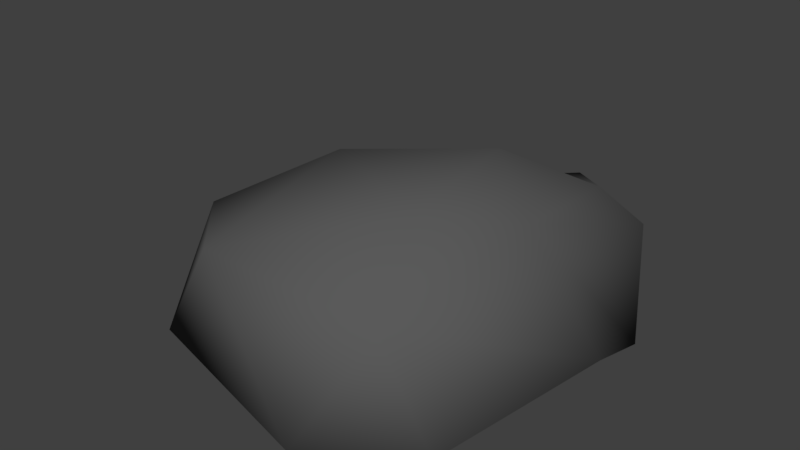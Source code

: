 # Source: SM_Rock_02.blend  (saved by Blender 2.79.0; exported with 4.5.12 LTS)
import bpy
from mathutils import Matrix  # noqa: F401  (used for matrix-valued properties, if any)

bpy.ops.wm.read_factory_settings(use_empty=True)
scene = bpy.context.scene
scene.name = 'Scene'

# ---- collections
col_collection_1 = bpy.data.collections.new('Collection 1'); scene.collection.children.link(col_collection_1)

# ---- materials (node trees are filled in below, after node groups)
mat_rock = bpy.data.materials.new('Rock')
mat_rock.alpha_threshold = 0.0
mat_rock.use_transparent_shadow = False
mat_rock.diffuse_color = (0.1025, 0.1025, 0.1025, 1.0)
mat_rock.specular_color = (0.07324, 0.07324, 0.07324)
mat_rock.roughness = 0.5
mat_rock.specular_intensity = 0.1562

# ---- material node trees

# ---- world
world_world = bpy.data.worlds.new('World'); scene.world = world_world
world_world.color = (0.05088, 0.05088, 0.05088)
world_world.use_sun_shadow = False
world_world.sun_shadow_jitter_overblur = 0.0
world_world.cycles.sampling_method = 'MANUAL'

# ---- meshes
me_icosphere = bpy.data.meshes.new('Icosphere')
me_icosphere.from_pydata([(0.6835, -1.444, 0.8643), (-1.541, -0.2956, 0.7701), (-0.3498, 1.419, 0.6074), (0.8462, 1.627, 0.5015), (1.239, 0.3103, 0.4854), (0.4927, 0.357, 1.404), (1.402, -0.05863, 0.09942), (1.429, 0.6563, 0.03972), (0.2551, -1.845, 0.03447), (1.093, -1.366, 0.09137), (-1.8, -0.1425, 0.08379), (-1.338, -1.397, 0.0879), (-0.1644, 1.774, 0.05976), (-0.976, 1.362, 0.07074), (1.146, 1.414, 0.03946), (0.6087, 1.845, 0.03842), (1.059, -0.3468, 0.8521), (-0.6985, -1.417, 0.9965), (-1.048, 0.275, 0.7171), (0.276, 1.663, 0.5416), (1.166, 1.054, 0.5146), (0.5506, -0.4869, 1.445), (0.9742, 0.1954, 0.96), (-0.7375, -0.1168, 1.266), (-0.01511, 1.093, 0.9318), (0.731, 1.252, 0.8991), (0.4535, 0.1027, 0.04466), (1.358, 0.5001, 0.2606), (0.8918, -1.409, 0.4754), (-1.771, -0.688, 0.4743), (-0.5779, 1.319, 0.3354), (0.7239, 1.709, 0.2636), (0.8782, -1.054, 0.8679), (-1.385, -0.6917, 0.9186), (-0.5493, 0.8739, 0.6819), (0.5361, 1.64, 0.5212), (1.167, 0.6642, 0.475), (0.6164, -1.132, 1.164), (0.7578, 0.2887, 1.272), (-1.082, -0.2098, 1.035), (-0.1749, 1.25, 0.7825), (0.7812, 1.395, 0.6857), (1.371, 0.1614, 0.3436), (0.466, -1.653, 0.4456), (-1.719, -0.2071, 0.4088), (-0.2351, 1.584, 0.3073), (0.9888, 1.493, 0.2652), (1.218, 0.05704, 0.6947), (0.2365, -1.422, 0.9239), (-1.378, 0.01666, 0.7586), (0.01489, 1.519, 0.5574), (1.037, 1.417, 0.5394), (0.5162, -0.00605, 1.468), (1.102, 0.2517, 0.7075), (0.1061, 0.1318, 1.417), (0.2266, 0.7366, 1.087), (0.625, 0.8477, 1.112), (0.8444, 0.7613, 0.9283), (1.081, 0.6582, 0.7298), (0.985, 1.265, 0.7777), (0.3337, 1.275, 0.9987), (0.4784, 1.62, 0.7818), (0.1003, 1.506, 0.784), (-0.07904, 0.5578, 1.019), (-0.2764, 0.6782, 0.7894), (-1.021, 0.09748, 1.011), (0.09959, -0.2978, 1.408), (-0.7682, -0.5839, 1.207), (0.1723, -1.114, 1.223), (0.8198, -0.09917, 1.306), (0.809, -0.4131, 1.16), (1.055, -0.02303, 1.006), (1.294, 0.8541, 0.2784), (1.309, 1.059, 0.03959), (1.131, 1.18, 0.2704), (0.4275, 1.766, 0.3127), (0.2172, 1.765, 0.04924), (0.07654, 1.68, 0.3043), (-0.8271, 0.7963, 0.4106), (-0.9115, 0.6004, 0.07424), (-1.604, 0.08417, 0.4661), (-1.14, -1.41, 0.538), (-0.2466, -1.623, 0.06118), (0.02168, -1.636, 0.5101), (1.082, -1.019, 0.48), (1.265, -0.8874, 0.09657), (1.231, -0.1674, 0.4634), (0.8822, 1.668, 0.03891), (-0.6033, 1.711, 0.06646), (-1.911, -0.5833, 0.08783), (0.6735, -1.612, 0.06295), (1.317, 0.3315, 0.06137), (-0.07615, -0.3896, 0.06373), (0.9797, 0.4053, 0.04219), (0.8177, 0.8003, 0.04203), (0.3846, -0.5157, 0.04035), (0.7244, -0.3696, 0.06489), (0.5354, 0.9914, 0.04138), (0.8561, 0.03841, 0.06751), (0.07999, 1.083, 0.05393), (-0.1695, 0.6587, 0.05586), (-0.1807, -0.0007381, 0.06061)], [], [(0, 32, 37), (1, 33, 39), (2, 34, 40), (3, 35, 41), (4, 36, 53), (22, 57, 38), (22, 58, 57), (20, 51, 59), (25, 60, 56), (25, 61, 60), (19, 50, 62), (24, 63, 55), (24, 64, 63), (18, 49, 65), (23, 66, 54), (23, 67, 66), (17, 48, 68), (21, 69, 52), (21, 70, 69), (16, 47, 71), (7, 72, 27), (7, 73, 72), (14, 46, 74), (15, 75, 31), (15, 76, 75), (12, 45, 77), (13, 78, 30), (13, 79, 78), (10, 44, 80), (11, 81, 29), (11, 82, 81), (8, 43, 83), (9, 84, 28), (9, 85, 84), (6, 42, 86), (14, 87, 46), (12, 88, 45), (10, 89, 44), (8, 90, 43), (6, 91, 42), (14, 73, 94), (9, 90, 96), (15, 87, 97), (7, 91, 93), (13, 88, 100), (6, 85, 98), (8, 82, 95), (11, 89, 92), (10, 79, 101), (12, 76, 99), (99, 97, 26), (99, 76, 97), (76, 15, 97), (101, 100, 26), (101, 79, 100), (79, 13, 100), (92, 101, 26), (92, 89, 101), (89, 10, 101), (95, 92, 26), (95, 82, 92), (82, 11, 92), (98, 96, 26), (98, 85, 96), (85, 9, 96), (100, 99, 26), (100, 88, 99), (88, 12, 99), (93, 98, 26), (93, 91, 98), (91, 6, 98), (97, 94, 26), (97, 87, 94), (87, 14, 94), (96, 95, 26), (96, 90, 95), (90, 8, 95), (94, 93, 26), (94, 73, 93), (73, 7, 93), (42, 27, 4), (42, 91, 27), (91, 7, 27), (43, 28, 0), (43, 90, 28), (90, 9, 28), (44, 29, 1), (44, 89, 29), (89, 11, 29), (45, 30, 2), (45, 88, 30), (88, 13, 30), (46, 31, 3), (46, 87, 31), (87, 15, 31), (86, 47, 16), (86, 42, 47), (42, 4, 47), (84, 86, 16), (84, 85, 86), (85, 6, 86), (28, 32, 0), (28, 84, 32), (84, 16, 32), (83, 48, 17), (83, 43, 48), (43, 0, 48), (81, 83, 17), (81, 82, 83), (82, 8, 83), (29, 33, 1), (29, 81, 33), (81, 17, 33), (80, 49, 18), (80, 44, 49), (44, 1, 49), (78, 80, 18), (78, 79, 80), (79, 10, 80), (30, 34, 2), (30, 78, 34), (78, 18, 34), (77, 50, 19), (77, 45, 50), (45, 2, 50), (75, 77, 19), (75, 76, 77), (76, 12, 77), (31, 35, 3), (31, 75, 35), (75, 19, 35), (74, 51, 20), (74, 46, 51), (46, 3, 51), (72, 74, 20), (72, 73, 74), (73, 14, 74), (27, 36, 4), (27, 72, 36), (72, 20, 36), (71, 53, 22), (71, 47, 53), (47, 4, 53), (69, 71, 22), (69, 70, 71), (70, 16, 71), (52, 38, 5), (52, 69, 38), (69, 22, 38), (68, 37, 21), (68, 48, 37), (48, 0, 37), (66, 68, 21), (66, 67, 68), (67, 17, 68), (54, 52, 5), (54, 66, 52), (66, 21, 52), (65, 39, 23), (65, 49, 39), (49, 1, 39), (63, 65, 23), (63, 64, 65), (64, 18, 65), (55, 54, 5), (55, 63, 54), (63, 23, 54), (62, 40, 24), (62, 50, 40), (50, 2, 40), (60, 62, 24), (60, 61, 62), (61, 19, 62), (56, 55, 5), (56, 60, 55), (60, 24, 55), (59, 41, 25), (59, 51, 41), (51, 3, 41), (57, 59, 25), (57, 58, 59), (58, 20, 59), (38, 56, 5), (38, 57, 56), (57, 25, 56), (53, 58, 22), (53, 36, 58), (36, 20, 58), (41, 61, 25), (41, 35, 61), (35, 19, 61), (40, 64, 24), (40, 34, 64), (34, 18, 64), (39, 67, 23), (39, 33, 67), (33, 17, 67), (37, 70, 21), (37, 32, 70), (32, 16, 70)])
me_icosphere.polygons.foreach_set('use_smooth', [True] * 200)
me_icosphere.materials.append(mat_rock)
me_icosphere.use_remesh_preserve_volume = False
me_icosphere.use_remesh_preserve_attributes = False
me_icosphere.use_mirror_vertex_groups = False
me_icosphere.update()

# ---- objects
ob_rock_02 = bpy.data.objects.new('Rock_02', me_icosphere)

# ---- transforms, parenting, visibility, modifiers, constraints
ob_rock_02.location = (0.0, 0.0, -0.0006049)
ob_rock_02.scale = (0.2695, 0.271, 0.279)
ob_rock_02.lineart.crease_threshold = 0.0
_m = ob_rock_02.modifiers.new('Decimate', 'DECIMATE')
_m.ratio = 0.2

# ---- collection membership
col_collection_1.objects.link(ob_rock_02)

# ---- scene / render settings (as saved in the file)
scene.frame_start = 1; scene.frame_end = 250; scene.frame_set(1)
scene.render.engine = 'BLENDER_EEVEE_NEXT'
scene.render.resolution_percentage = 50
scene.render.dither_intensity = 0.0
scene.cycles.use_denoising = False
scene.cycles.samples = 128
scene.cycles.sampling_pattern = 'TABULATED_SOBOL'
scene.cycles.light_sampling_threshold = 0.0
scene.cycles.use_adaptive_sampling = False
scene.cycles.use_light_tree = False
scene.cycles.blur_glossy = 0.0
scene.cycles.sample_clamp_indirect = 0.0
scene.view_settings.view_transform = 'Standard'
bpy.context.view_layer.update()

# ---- added for rendering (the .blend has no active camera and no usable light): camera, sun
cam_auto = bpy.data.cameras.new('AutoCamera')
cam_auto.lens = 50.0
cam_auto.sensor_width = 36.0
cam_auto.clip_end = 1000.0
ob_auto_camera = bpy.data.objects.new('AutoCamera', cam_auto)
scene.collection.objects.link(ob_auto_camera)
ob_auto_camera.location = (1.21904, -1.54448, 1.23857)
ob_auto_camera.rotation_euler = (1.09748, -7.21219e-08, 0.694738)
scene.camera = ob_auto_camera
light_auto_sun = bpy.data.lights.new('AutoSun', 'SUN')
light_auto_sun.energy = 3.0
light_auto_sun.angle = 0.0523599
ob_auto_sun = bpy.data.objects.new('AutoSun', light_auto_sun)
scene.collection.objects.link(ob_auto_sun)
ob_auto_sun.rotation_euler = (0.872665, 0.174533, 0.523599)
bpy.context.view_layer.update()
